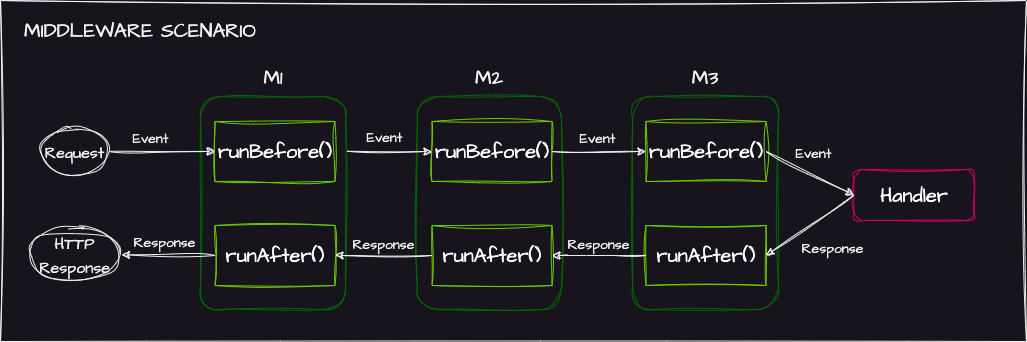

The diagram above was exported from draw.io. Its source (the exported page's mxGraphModel, read from the mxfile embedded in the PNG):
<mxGraphModel dx="954" dy="727" grid="0" gridSize="10" guides="1" tooltips="1" connect="1" arrows="1" fold="1" page="1" pageScale="1" pageWidth="1169" pageHeight="827" background="none" math="0" shadow="0">
  <root>
    <mxCell id="WIyWlLk6GJQsqaUBKTNV-0" />
    <mxCell id="WIyWlLk6GJQsqaUBKTNV-1" parent="WIyWlLk6GJQsqaUBKTNV-0" />
    <mxCell id="NndLvORObzjh5Yxis3ud-40" value="" style="rounded=0;whiteSpace=wrap;html=1;sketch=1;hachureGap=4;jiggle=2;curveFitting=1;fontFamily=Architects Daughter;fontSource=https%3A%2F%2Ffonts.googleapis.com%2Fcss%3Ffamily%3DArchitects%2BDaughter;fontSize=20;" parent="WIyWlLk6GJQsqaUBKTNV-1" vertex="1">
      <mxGeometry x="3" y="3" width="1026" height="341" as="geometry" />
    </mxCell>
    <mxCell id="NndLvORObzjh5Yxis3ud-12" value="" style="rounded=1;whiteSpace=wrap;html=1;sketch=1;hachureGap=4;jiggle=2;curveFitting=1;fontFamily=Architects Daughter;fontSource=https%3A%2F%2Ffonts.googleapis.com%2Fcss%3Ffamily%3DArchitects%2BDaughter;fontSize=20;fillColor=none;fontColor=#ffffff;strokeColor=#006600;" parent="WIyWlLk6GJQsqaUBKTNV-1" vertex="1">
      <mxGeometry x="420" y="99" width="144" height="213" as="geometry" />
    </mxCell>
    <mxCell id="NndLvORObzjh5Yxis3ud-35" value="Handler" style="rounded=1;whiteSpace=wrap;html=1;sketch=1;hachureGap=4;jiggle=2;curveFitting=1;fontFamily=Architects Daughter;fontSource=https%3A%2F%2Ffonts.googleapis.com%2Fcss%3Ffamily%3DArchitects%2BDaughter;fontSize=20;fillColor=none;fontColor=#FFFFFF;strokeColor=#CC0066;" parent="WIyWlLk6GJQsqaUBKTNV-1" vertex="1">
      <mxGeometry x="856.5" y="172" width="120" height="51" as="geometry" />
    </mxCell>
    <mxCell id="NndLvORObzjh5Yxis3ud-14" value="&lt;font color=&quot;#ffffff&quot;&gt;runBefore()&lt;/font&gt;" style="rounded=0;whiteSpace=wrap;html=1;sketch=1;hachureGap=4;jiggle=2;curveFitting=1;fontFamily=Architects Daughter;fontSource=https%3A%2F%2Ffonts.googleapis.com%2Fcss%3Ffamily%3DArchitects%2BDaughter;fontSize=20;fillColor=none;fontColor=#000000;strokeColor=#66CC00;" parent="WIyWlLk6GJQsqaUBKTNV-1" vertex="1">
      <mxGeometry x="434.5" y="124" width="120" height="60" as="geometry" />
    </mxCell>
    <mxCell id="NndLvORObzjh5Yxis3ud-15" value="runAfter()" style="rounded=0;whiteSpace=wrap;html=1;sketch=1;hachureGap=4;jiggle=2;curveFitting=1;fontFamily=Architects Daughter;fontSource=https%3A%2F%2Ffonts.googleapis.com%2Fcss%3Ffamily%3DArchitects%2BDaughter;fontSize=20;fillColor=none;fontColor=#FFFFFF;strokeColor=#66CC00;" parent="WIyWlLk6GJQsqaUBKTNV-1" vertex="1">
      <mxGeometry x="434.5" y="228" width="120" height="60" as="geometry" />
    </mxCell>
    <mxCell id="NndLvORObzjh5Yxis3ud-13" value="M2" style="text;html=1;strokeColor=none;fillColor=none;align=center;verticalAlign=middle;whiteSpace=wrap;rounded=0;fontSize=20;fontFamily=Architects Daughter;" parent="WIyWlLk6GJQsqaUBKTNV-1" vertex="1">
      <mxGeometry x="432" y="65" width="120" height="30" as="geometry" />
    </mxCell>
    <mxCell id="NndLvORObzjh5Yxis3ud-41" value="MIDDLEWARE SCENARIO" style="text;html=1;strokeColor=none;fillColor=none;align=center;verticalAlign=middle;whiteSpace=wrap;rounded=0;fontSize=20;fontFamily=Architects Daughter;" parent="WIyWlLk6GJQsqaUBKTNV-1" vertex="1">
      <mxGeometry x="16" y="18" width="254" height="30" as="geometry" />
    </mxCell>
    <mxCell id="--shUhOUACFNP3oiHyCO-0" value="" style="rounded=1;whiteSpace=wrap;html=1;sketch=1;hachureGap=4;jiggle=2;curveFitting=1;fontFamily=Architects Daughter;fontSource=https%3A%2F%2Ffonts.googleapis.com%2Fcss%3Ffamily%3DArchitects%2BDaughter;fontSize=20;fillColor=none;fontColor=#ffffff;strokeColor=#006600;" parent="WIyWlLk6GJQsqaUBKTNV-1" vertex="1">
      <mxGeometry x="203" y="99" width="145" height="213" as="geometry" />
    </mxCell>
    <mxCell id="--shUhOUACFNP3oiHyCO-1" value="&lt;font color=&quot;#ffffff&quot;&gt;runBefore()&lt;/font&gt;" style="rounded=0;whiteSpace=wrap;html=1;sketch=1;hachureGap=4;jiggle=2;curveFitting=1;fontFamily=Architects Daughter;fontSource=https%3A%2F%2Ffonts.googleapis.com%2Fcss%3Ffamily%3DArchitects%2BDaughter;fontSize=20;fillColor=none;fontColor=#000000;strokeColor=#66CC00;" parent="WIyWlLk6GJQsqaUBKTNV-1" vertex="1">
      <mxGeometry x="217.5" y="124" width="120" height="60" as="geometry" />
    </mxCell>
    <mxCell id="--shUhOUACFNP3oiHyCO-2" value="runAfter()" style="rounded=0;whiteSpace=wrap;html=1;sketch=1;hachureGap=4;jiggle=2;curveFitting=1;fontFamily=Architects Daughter;fontSource=https%3A%2F%2Ffonts.googleapis.com%2Fcss%3Ffamily%3DArchitects%2BDaughter;fontSize=20;fillColor=none;fontColor=#FFFFFF;strokeColor=#66CC00;" parent="WIyWlLk6GJQsqaUBKTNV-1" vertex="1">
      <mxGeometry x="217.5" y="228" width="120" height="60" as="geometry" />
    </mxCell>
    <mxCell id="--shUhOUACFNP3oiHyCO-3" value="M1" style="text;html=1;strokeColor=none;fillColor=none;align=center;verticalAlign=middle;whiteSpace=wrap;rounded=0;fontSize=20;fontFamily=Architects Daughter;" parent="WIyWlLk6GJQsqaUBKTNV-1" vertex="1">
      <mxGeometry x="215.5" y="65" width="120" height="30" as="geometry" />
    </mxCell>
    <mxCell id="--shUhOUACFNP3oiHyCO-4" value="" style="rounded=1;whiteSpace=wrap;html=1;sketch=1;hachureGap=4;jiggle=2;curveFitting=1;fontFamily=Architects Daughter;fontSource=https%3A%2F%2Ffonts.googleapis.com%2Fcss%3Ffamily%3DArchitects%2BDaughter;fontSize=20;fillColor=none;fontColor=#ffffff;strokeColor=#006600;" parent="WIyWlLk6GJQsqaUBKTNV-1" vertex="1">
      <mxGeometry x="635" y="99" width="146" height="213" as="geometry" />
    </mxCell>
    <mxCell id="--shUhOUACFNP3oiHyCO-5" value="&lt;font color=&quot;#ffffff&quot;&gt;runBefore()&lt;/font&gt;" style="rounded=0;whiteSpace=wrap;html=1;sketch=1;hachureGap=4;jiggle=2;curveFitting=1;fontFamily=Architects Daughter;fontSource=https%3A%2F%2Ffonts.googleapis.com%2Fcss%3Ffamily%3DArchitects%2BDaughter;fontSize=20;fillColor=none;fontColor=#000000;strokeColor=#66CC00;" parent="WIyWlLk6GJQsqaUBKTNV-1" vertex="1">
      <mxGeometry x="648.5" y="124" width="120" height="60" as="geometry" />
    </mxCell>
    <mxCell id="--shUhOUACFNP3oiHyCO-6" value="runAfter()" style="rounded=0;whiteSpace=wrap;html=1;sketch=1;hachureGap=4;jiggle=2;curveFitting=1;fontFamily=Architects Daughter;fontSource=https%3A%2F%2Ffonts.googleapis.com%2Fcss%3Ffamily%3DArchitects%2BDaughter;fontSize=20;fillColor=none;fontColor=#FFFFFF;strokeColor=#66CC00;" parent="WIyWlLk6GJQsqaUBKTNV-1" vertex="1">
      <mxGeometry x="648.5" y="228" width="120" height="60" as="geometry" />
    </mxCell>
    <mxCell id="--shUhOUACFNP3oiHyCO-7" value="M3" style="text;html=1;strokeColor=none;fillColor=none;align=center;verticalAlign=middle;whiteSpace=wrap;rounded=0;fontSize=20;fontFamily=Architects Daughter;" parent="WIyWlLk6GJQsqaUBKTNV-1" vertex="1">
      <mxGeometry x="648" y="65" width="120" height="30" as="geometry" />
    </mxCell>
    <mxCell id="--shUhOUACFNP3oiHyCO-15" value="" style="endArrow=classic;html=1;rounded=0;sketch=1;hachureGap=4;jiggle=2;curveFitting=1;fontFamily=Architects Daughter;fontSource=https%3A%2F%2Ffonts.googleapis.com%2Fcss%3Ffamily%3DArchitects%2BDaughter;fontSize=16;entryX=0;entryY=0.5;entryDx=0;entryDy=0;exitX=1;exitY=0.5;exitDx=0;exitDy=0;" parent="WIyWlLk6GJQsqaUBKTNV-1" source="--shUhOUACFNP3oiHyCO-17" target="--shUhOUACFNP3oiHyCO-1" edge="1">
      <mxGeometry width="50" height="50" relative="1" as="geometry">
        <mxPoint x="117" y="151" as="sourcePoint" />
        <mxPoint x="230" y="154" as="targetPoint" />
      </mxGeometry>
    </mxCell>
    <mxCell id="--shUhOUACFNP3oiHyCO-16" value="&lt;font style=&quot;font-size: 14px;&quot;&gt;Event&lt;/font&gt;" style="edgeLabel;html=1;align=center;verticalAlign=middle;resizable=0;points=[];fontSize=20;fontFamily=Architects Daughter;" parent="--shUhOUACFNP3oiHyCO-15" vertex="1" connectable="0">
      <mxGeometry x="-0.5435" y="-2" relative="1" as="geometry">
        <mxPoint x="17" y="-18" as="offset" />
      </mxGeometry>
    </mxCell>
    <mxCell id="--shUhOUACFNP3oiHyCO-17" value="&lt;font style=&quot;font-size: 16px;&quot;&gt;Request&lt;/font&gt;" style="ellipse;whiteSpace=wrap;html=1;sketch=1;hachureGap=4;jiggle=2;curveFitting=1;fontFamily=Architects Daughter;fontSource=https%3A%2F%2Ffonts.googleapis.com%2Fcss%3Ffamily%3DArchitects%2BDaughter;fontSize=20;" parent="WIyWlLk6GJQsqaUBKTNV-1" vertex="1">
      <mxGeometry x="44" y="129.5" width="67" height="49" as="geometry" />
    </mxCell>
    <mxCell id="--shUhOUACFNP3oiHyCO-18" value="" style="endArrow=classic;html=1;rounded=0;sketch=1;hachureGap=4;jiggle=2;curveFitting=1;fontFamily=Architects Daughter;fontSource=https%3A%2F%2Ffonts.googleapis.com%2Fcss%3Ffamily%3DArchitects%2BDaughter;fontSize=16;entryX=0;entryY=0.5;entryDx=0;entryDy=0;exitX=1;exitY=0.5;exitDx=0;exitDy=0;" parent="WIyWlLk6GJQsqaUBKTNV-1" source="NndLvORObzjh5Yxis3ud-14" target="--shUhOUACFNP3oiHyCO-5" edge="1">
      <mxGeometry width="50" height="50" relative="1" as="geometry">
        <mxPoint x="569.9999999999998" y="153.41" as="sourcePoint" />
        <mxPoint x="661" y="153.41" as="targetPoint" />
      </mxGeometry>
    </mxCell>
    <mxCell id="--shUhOUACFNP3oiHyCO-19" value="&lt;font style=&quot;font-size: 14px;&quot;&gt;Event&lt;/font&gt;" style="edgeLabel;html=1;align=center;verticalAlign=middle;resizable=0;points=[];fontSize=20;fontFamily=Architects Daughter;" parent="--shUhOUACFNP3oiHyCO-18" vertex="1" connectable="0">
      <mxGeometry x="-0.5435" y="-2" relative="1" as="geometry">
        <mxPoint x="24" y="-18" as="offset" />
      </mxGeometry>
    </mxCell>
    <mxCell id="--shUhOUACFNP3oiHyCO-20" value="" style="endArrow=classic;html=1;rounded=0;sketch=1;hachureGap=4;jiggle=2;curveFitting=1;fontFamily=Architects Daughter;fontSource=https%3A%2F%2Ffonts.googleapis.com%2Fcss%3Ffamily%3DArchitects%2BDaughter;fontSize=16;entryX=0;entryY=0.5;entryDx=0;entryDy=0;exitX=1;exitY=0.5;exitDx=0;exitDy=0;" parent="WIyWlLk6GJQsqaUBKTNV-1" source="--shUhOUACFNP3oiHyCO-5" target="NndLvORObzjh5Yxis3ud-35" edge="1">
      <mxGeometry width="50" height="50" relative="1" as="geometry">
        <mxPoint x="768.5" y="174" as="sourcePoint" />
        <mxPoint x="856.5" y="174" as="targetPoint" />
      </mxGeometry>
    </mxCell>
    <mxCell id="--shUhOUACFNP3oiHyCO-21" value="&lt;font style=&quot;font-size: 14px;&quot;&gt;Event&lt;/font&gt;" style="edgeLabel;html=1;align=center;verticalAlign=middle;resizable=0;points=[];fontSize=20;fontFamily=Architects Daughter;" parent="--shUhOUACFNP3oiHyCO-20" vertex="1" connectable="0">
      <mxGeometry x="-0.5435" y="-2" relative="1" as="geometry">
        <mxPoint x="28" y="-12" as="offset" />
      </mxGeometry>
    </mxCell>
    <mxCell id="--shUhOUACFNP3oiHyCO-24" value="" style="endArrow=classic;html=1;rounded=0;sketch=1;hachureGap=4;jiggle=2;curveFitting=1;fontFamily=Architects Daughter;fontSource=https%3A%2F%2Ffonts.googleapis.com%2Fcss%3Ffamily%3DArchitects%2BDaughter;fontSize=16;exitX=0;exitY=0.5;exitDx=0;exitDy=0;entryX=1;entryY=0.5;entryDx=0;entryDy=0;" parent="WIyWlLk6GJQsqaUBKTNV-1" source="NndLvORObzjh5Yxis3ud-15" target="--shUhOUACFNP3oiHyCO-2" edge="1">
      <mxGeometry width="50" height="50" relative="1" as="geometry">
        <mxPoint x="440.5" y="257.77" as="sourcePoint" />
        <mxPoint x="352.5000000000001" y="257.77" as="targetPoint" />
      </mxGeometry>
    </mxCell>
    <mxCell id="--shUhOUACFNP3oiHyCO-25" value="&lt;font style=&quot;font-size: 14px;&quot;&gt;Response&lt;/font&gt;" style="edgeLabel;html=1;align=center;verticalAlign=middle;resizable=0;points=[];fontSize=20;fontFamily=Architects Daughter;" parent="--shUhOUACFNP3oiHyCO-24" vertex="1" connectable="0">
      <mxGeometry x="-0.2161" y="-1" relative="1" as="geometry">
        <mxPoint x="-11" y="-13" as="offset" />
      </mxGeometry>
    </mxCell>
    <mxCell id="--shUhOUACFNP3oiHyCO-26" value="" style="endArrow=classic;html=1;rounded=0;sketch=1;hachureGap=4;jiggle=2;curveFitting=1;fontFamily=Architects Daughter;fontSource=https%3A%2F%2Ffonts.googleapis.com%2Fcss%3Ffamily%3DArchitects%2BDaughter;fontSize=16;entryX=0;entryY=0.5;entryDx=0;entryDy=0;exitX=1;exitY=0.5;exitDx=0;exitDy=0;" parent="WIyWlLk6GJQsqaUBKTNV-1" target="NndLvORObzjh5Yxis3ud-14" edge="1">
      <mxGeometry width="50" height="50" relative="1" as="geometry">
        <mxPoint x="349.5" y="153.77" as="sourcePoint" />
        <mxPoint x="437.5" y="153.77" as="targetPoint" />
      </mxGeometry>
    </mxCell>
    <mxCell id="--shUhOUACFNP3oiHyCO-27" value="&lt;font style=&quot;font-size: 14px;&quot;&gt;Event&lt;/font&gt;" style="edgeLabel;html=1;align=center;verticalAlign=middle;resizable=0;points=[];fontSize=20;fontFamily=Architects Daughter;" parent="--shUhOUACFNP3oiHyCO-26" vertex="1" connectable="0">
      <mxGeometry x="-0.5435" y="-2" relative="1" as="geometry">
        <mxPoint x="18" y="-18" as="offset" />
      </mxGeometry>
    </mxCell>
    <mxCell id="--shUhOUACFNP3oiHyCO-28" value="" style="endArrow=classic;html=1;rounded=0;sketch=1;hachureGap=4;jiggle=2;curveFitting=1;fontFamily=Architects Daughter;fontSource=https%3A%2F%2Ffonts.googleapis.com%2Fcss%3Ffamily%3DArchitects%2BDaughter;fontSize=16;exitX=0;exitY=0.5;exitDx=0;exitDy=0;entryX=1;entryY=0.5;entryDx=0;entryDy=0;" parent="WIyWlLk6GJQsqaUBKTNV-1" source="--shUhOUACFNP3oiHyCO-6" target="NndLvORObzjh5Yxis3ud-15" edge="1">
      <mxGeometry width="50" height="50" relative="1" as="geometry">
        <mxPoint x="654" y="257.77" as="sourcePoint" />
        <mxPoint x="563" y="257.77" as="targetPoint" />
      </mxGeometry>
    </mxCell>
    <mxCell id="--shUhOUACFNP3oiHyCO-29" value="&lt;font style=&quot;font-size: 14px;&quot;&gt;Response&lt;/font&gt;" style="edgeLabel;html=1;align=center;verticalAlign=middle;resizable=0;points=[];fontSize=20;fontFamily=Architects Daughter;" parent="--shUhOUACFNP3oiHyCO-28" vertex="1" connectable="0">
      <mxGeometry x="-0.2161" y="-1" relative="1" as="geometry">
        <mxPoint x="-11" y="-13" as="offset" />
      </mxGeometry>
    </mxCell>
    <mxCell id="--shUhOUACFNP3oiHyCO-30" value="" style="endArrow=classic;html=1;rounded=0;sketch=1;hachureGap=4;jiggle=2;curveFitting=1;fontFamily=Architects Daughter;fontSource=https%3A%2F%2Ffonts.googleapis.com%2Fcss%3Ffamily%3DArchitects%2BDaughter;fontSize=16;exitX=0;exitY=0.5;exitDx=0;exitDy=0;entryX=1;entryY=0.5;entryDx=0;entryDy=0;" parent="WIyWlLk6GJQsqaUBKTNV-1" source="NndLvORObzjh5Yxis3ud-35" target="--shUhOUACFNP3oiHyCO-6" edge="1">
      <mxGeometry width="50" height="50" relative="1" as="geometry">
        <mxPoint x="659" y="268" as="sourcePoint" />
        <mxPoint x="571" y="268" as="targetPoint" />
      </mxGeometry>
    </mxCell>
    <mxCell id="--shUhOUACFNP3oiHyCO-31" value="&lt;font style=&quot;font-size: 14px;&quot;&gt;Response&lt;/font&gt;" style="edgeLabel;html=1;align=center;verticalAlign=middle;resizable=0;points=[];fontSize=20;fontFamily=Architects Daughter;" parent="--shUhOUACFNP3oiHyCO-30" vertex="1" connectable="0">
      <mxGeometry x="-0.2161" y="-1" relative="1" as="geometry">
        <mxPoint x="13" y="28" as="offset" />
      </mxGeometry>
    </mxCell>
    <mxCell id="--shUhOUACFNP3oiHyCO-32" value="&lt;font style=&quot;font-size: 16px;&quot;&gt;HTTP Response&lt;/font&gt;" style="ellipse;whiteSpace=wrap;html=1;sketch=1;hachureGap=4;jiggle=2;curveFitting=1;fontFamily=Architects Daughter;fontSource=https%3A%2F%2Ffonts.googleapis.com%2Fcss%3Ffamily%3DArchitects%2BDaughter;fontSize=20;" parent="WIyWlLk6GJQsqaUBKTNV-1" vertex="1">
      <mxGeometry x="31" y="230.5" width="93" height="53.5" as="geometry" />
    </mxCell>
    <mxCell id="--shUhOUACFNP3oiHyCO-33" value="" style="endArrow=classic;html=1;rounded=0;sketch=1;hachureGap=4;jiggle=2;curveFitting=1;fontFamily=Architects Daughter;fontSource=https%3A%2F%2Ffonts.googleapis.com%2Fcss%3Ffamily%3DArchitects%2BDaughter;fontSize=16;exitX=0;exitY=0.5;exitDx=0;exitDy=0;entryX=1;entryY=0.5;entryDx=0;entryDy=0;" parent="WIyWlLk6GJQsqaUBKTNV-1" source="--shUhOUACFNP3oiHyCO-2" target="--shUhOUACFNP3oiHyCO-32" edge="1">
      <mxGeometry width="50" height="50" relative="1" as="geometry">
        <mxPoint x="230" y="262" as="sourcePoint" />
        <mxPoint x="133" y="262" as="targetPoint" />
      </mxGeometry>
    </mxCell>
    <mxCell id="--shUhOUACFNP3oiHyCO-34" value="&lt;font style=&quot;font-size: 14px;&quot;&gt;Response&lt;/font&gt;" style="edgeLabel;html=1;align=center;verticalAlign=middle;resizable=0;points=[];fontSize=20;fontFamily=Architects Daughter;" parent="--shUhOUACFNP3oiHyCO-33" vertex="1" connectable="0">
      <mxGeometry x="-0.2161" y="-1" relative="1" as="geometry">
        <mxPoint x="-14" y="-14" as="offset" />
      </mxGeometry>
    </mxCell>
  </root>
</mxGraphModel>